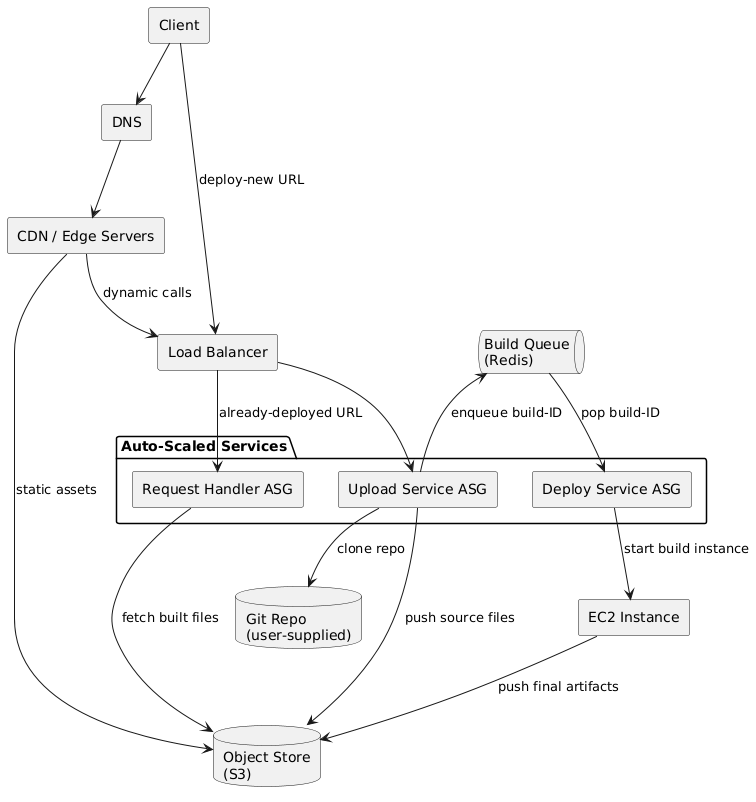

The diagram above was rendered by PlantUML. Its source (embedded in the PNG):
@startuml
skinparam layoutEngine elk 
skinparam componentStyle rectangle

' ───────── Edge ─────────
component "Client" as Client
component "DNS"             as DNS
component "CDN / Edge Servers"      as CDN
component "Load Balancer"   as ALB

' ───────── Core workers ─────────
package "Auto‑Scaled Services" {
  component "Request Handler ASG" as Request
  component "Upload Service ASG"  as Upload
  component "Deploy Service ASG"  as Deploy
}

' ───────── Pipeline pieces ─────────
queue  "Build Queue\n(Redis)"  as BuildQ
component "EC2 Instance"   as Build

' ───────── Data & code ─────────
database "Object Store\n(S3)"      as S3
database "Git Repo\n(user‑supplied)" as Git

' ───────── Arrows ─────────
Client --> DNS
DNS --> CDN
CDN --> S3  : static assets
CDN --> ALB : dynamic calls

ALB --> Request        : already‑deployed URL
Client --> ALB         : deploy‑new URL
ALB --> Upload

Request --> S3         : fetch built files

Upload --> Git         : clone repo
Upload --> S3          : push source files
Upload --> BuildQ      : enqueue build‑ID

BuildQ --> Deploy      : pop build‑ID
Deploy  --> Build      : start build instance
Build   --> S3         : push final artifacts
@enduml